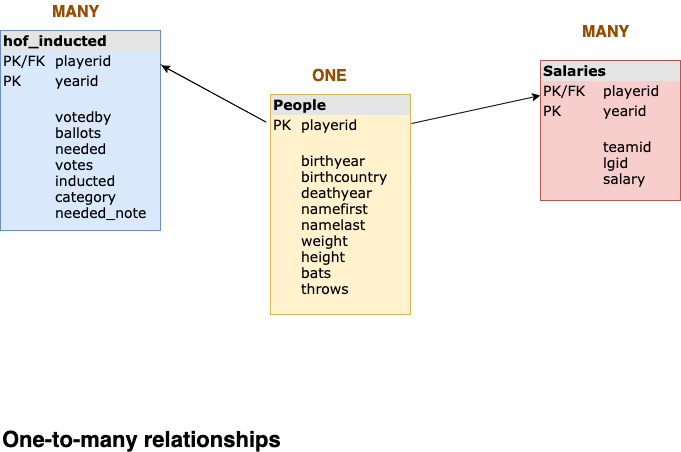

The diagram above was exported from draw.io. Its source (the exported page's mxGraphModel, read from the mxfile embedded in the PNG):
<mxGraphModel dx="1026" dy="548" grid="1" gridSize="10" guides="1" tooltips="1" connect="1" arrows="1" fold="1" page="1" pageScale="1" pageWidth="1100" pageHeight="850" background="#ffffff" math="0" shadow="0">
  <root>
    <mxCell id="0" />
    <mxCell id="1" parent="0" />
    <mxCell id="2ed32ef02a7f4228-1" value="&lt;div style=&quot;box-sizing: border-box ; width: 100% ; background: rgb(228 , 228 , 228) ; padding: 2px ; font-size: 14px&quot;&gt;&lt;b&gt;&lt;font style=&quot;font-size: 14px&quot;&gt;People&amp;nbsp;&lt;/font&gt;&lt;/b&gt;&lt;/div&gt;&lt;table style=&quot;width: 100% ; font-size: 14px&quot; cellpadding=&quot;2&quot; cellspacing=&quot;0&quot;&gt;&lt;tbody&gt;&lt;tr&gt;&lt;td&gt;PK&lt;/td&gt;&lt;td&gt;playerid&amp;nbsp;&lt;/td&gt;&lt;/tr&gt;&lt;tr&gt;&lt;td&gt;&lt;br&gt;&lt;/td&gt;&lt;td&gt;&lt;br&gt;birthyear&lt;br&gt;birthcountry&lt;br&gt;deathyear&lt;br&gt;namefirst&lt;br&gt;namelast&lt;br&gt;weight&lt;br&gt;height&lt;br&gt;bats&lt;br&gt;throws&lt;/td&gt;&lt;/tr&gt;&lt;tr&gt;&lt;td&gt;&lt;/td&gt;&lt;td&gt;&lt;br&gt;&lt;/td&gt;&lt;/tr&gt;&lt;/tbody&gt;&lt;/table&gt;" style="verticalAlign=top;align=left;overflow=fill;html=1;rounded=0;shadow=0;comic=0;labelBackgroundColor=none;strokeColor=#d6b656;strokeWidth=1;fillColor=#fff2cc;fontFamily=Verdana;fontSize=12;" parent="1" vertex="1">
      <mxGeometry x="300" y="120" width="140" height="220" as="geometry" />
    </mxCell>
    <mxCell id="2ed32ef02a7f4228-5" value="&lt;div style=&quot;box-sizing: border-box ; width: 100% ; background: rgb(228 , 228 , 228) ; padding: 2px ; font-size: 14px&quot;&gt;&lt;b&gt;&lt;font style=&quot;font-size: 14px&quot;&gt;Salaries&lt;/font&gt;&lt;/b&gt;&lt;/div&gt;&lt;table style=&quot;width: 100% ; font-size: 14px&quot; cellpadding=&quot;2&quot; cellspacing=&quot;0&quot;&gt;&lt;tbody&gt;&lt;tr&gt;&lt;td&gt;&lt;font style=&quot;font-size: 14px&quot;&gt;PK/FK&lt;/font&gt;&lt;/td&gt;&lt;td&gt;playerid&lt;/td&gt;&lt;/tr&gt;&lt;tr&gt;&lt;td&gt;&lt;font style=&quot;font-size: 14px&quot;&gt;PK&lt;/font&gt;&lt;/td&gt;&lt;td&gt;yearid&lt;/td&gt;&lt;/tr&gt;&lt;tr&gt;&lt;td&gt;&lt;/td&gt;&lt;td&gt;&lt;font style=&quot;font-size: 14px&quot;&gt;&lt;br&gt;teamid&lt;br&gt;lgid&lt;br&gt;salary&lt;/font&gt;&lt;/td&gt;&lt;/tr&gt;&lt;/tbody&gt;&lt;/table&gt;" style="verticalAlign=top;align=left;overflow=fill;html=1;rounded=0;shadow=0;comic=0;labelBackgroundColor=none;strokeColor=#b85450;strokeWidth=1;fillColor=#f8cecc;fontFamily=Verdana;fontSize=12;" parent="1" vertex="1">
      <mxGeometry x="570" y="86" width="140" height="140" as="geometry" />
    </mxCell>
    <mxCell id="sBohK7AOJjorKO-bqtFs-17" value="&lt;div style=&quot;box-sizing: border-box ; width: 100% ; background: rgb(228 , 228 , 228) ; padding: 2px ; font-size: 14px&quot;&gt;&lt;font style=&quot;font-size: 14px&quot;&gt;&lt;b&gt;hof_inducted&amp;nbsp;&lt;/b&gt;&lt;/font&gt;&lt;/div&gt;&lt;table style=&quot;width: 100% ; font-size: 14px&quot; cellpadding=&quot;2&quot; cellspacing=&quot;0&quot;&gt;&lt;tbody&gt;&lt;tr&gt;&lt;td&gt;PK/FK&lt;br&gt;&lt;/td&gt;&lt;td&gt;playerid&amp;nbsp;&lt;/td&gt;&lt;/tr&gt;&lt;tr&gt;&lt;td&gt;PK&lt;/td&gt;&lt;td&gt;&lt;font style=&quot;font-size: 14px&quot;&gt;yearid&lt;br&gt;&lt;/font&gt;&lt;/td&gt;&lt;/tr&gt;&lt;tr&gt;&lt;td&gt;&lt;font style=&quot;font-size: 14px&quot;&gt;&lt;br&gt;&amp;nbsp; &amp;nbsp;&amp;nbsp;&lt;/font&gt;&lt;/td&gt;&lt;td&gt;&lt;font style=&quot;font-size: 14px&quot;&gt;&lt;br&gt;votedby&lt;br&gt;ballots&lt;br&gt;needed&lt;br&gt;votes&lt;br&gt;inducted&lt;br&gt;category&lt;br&gt;needed_note&lt;/font&gt;&lt;/td&gt;&lt;/tr&gt;&lt;tr&gt;&lt;td&gt;&lt;font style=&quot;font-size: 14px&quot;&gt;&lt;br&gt;&lt;/font&gt;&lt;/td&gt;&lt;td&gt;&lt;font style=&quot;font-size: 14px&quot;&gt;&lt;br&gt;&lt;/font&gt;&lt;/td&gt;&lt;/tr&gt;&lt;/tbody&gt;&lt;/table&gt;" style="verticalAlign=top;align=left;overflow=fill;html=1;rounded=0;shadow=0;comic=0;labelBackgroundColor=none;strokeColor=#6c8ebf;strokeWidth=1;fillColor=#dae8fc;fontFamily=Verdana;fontSize=12;" parent="1" vertex="1">
      <mxGeometry x="30" y="56" width="160" height="200" as="geometry" />
    </mxCell>
    <mxCell id="sBohK7AOJjorKO-bqtFs-19" value="&lt;font color=&quot;#994c00&quot;&gt;&lt;span style=&quot;font-size: 16px&quot;&gt;&lt;b&gt;ONE&lt;/b&gt;&lt;/span&gt;&lt;/font&gt;" style="text;html=1;resizable=0;points=[];autosize=1;align=left;verticalAlign=top;spacingTop=-4;" parent="1" vertex="1">
      <mxGeometry x="340" y="90" width="50" height="20" as="geometry" />
    </mxCell>
    <mxCell id="sBohK7AOJjorKO-bqtFs-21" value="&lt;font color=&quot;#994c00&quot;&gt;&lt;span style=&quot;font-size: 16px&quot;&gt;&lt;b&gt;MANY&lt;/b&gt;&lt;/span&gt;&lt;/font&gt;" style="text;html=1;resizable=0;points=[];autosize=1;align=left;verticalAlign=top;spacingTop=-4;" parent="1" vertex="1">
      <mxGeometry x="80" y="26" width="60" height="20" as="geometry" />
    </mxCell>
    <mxCell id="sBohK7AOJjorKO-bqtFs-22" value="&lt;font color=&quot;#994c00&quot;&gt;&lt;span style=&quot;font-size: 16px&quot;&gt;&lt;b&gt;MANY&lt;/b&gt;&lt;/span&gt;&lt;/font&gt;" style="text;html=1;resizable=0;points=[];autosize=1;align=left;verticalAlign=top;spacingTop=-4;" parent="1" vertex="1">
      <mxGeometry x="610" y="46" width="60" height="20" as="geometry" />
    </mxCell>
    <mxCell id="sBohK7AOJjorKO-bqtFs-31" value="" style="endArrow=classic;html=1;exitX=1.007;exitY=0.132;exitDx=0;exitDy=0;exitPerimeter=0;entryX=0;entryY=0.25;entryDx=0;entryDy=0;" parent="1" source="2ed32ef02a7f4228-1" target="2ed32ef02a7f4228-5" edge="1">
      <mxGeometry width="50" height="50" relative="1" as="geometry">
        <mxPoint x="480" y="170" as="sourcePoint" />
        <mxPoint x="540" y="140" as="targetPoint" />
        <Array as="points" />
      </mxGeometry>
    </mxCell>
    <mxCell id="sBohK7AOJjorKO-bqtFs-36" value="" style="endArrow=classic;html=1;entryX=1.006;entryY=0.175;entryDx=0;entryDy=0;entryPerimeter=0;" parent="1" edge="1" target="sBohK7AOJjorKO-bqtFs-17">
      <mxGeometry width="50" height="50" relative="1" as="geometry">
        <mxPoint x="190" y="90" as="sourcePoint" />
        <mxPoint x="300" y="150" as="targetPoint" />
        <Array as="points">
          <mxPoint x="300" y="150" />
        </Array>
      </mxGeometry>
    </mxCell>
    <mxCell id="sBohK7AOJjorKO-bqtFs-37" value="&lt;b&gt;&lt;font style=&quot;font-size: 22px&quot;&gt;One-to-many relationships&amp;nbsp;&lt;/font&gt;&lt;/b&gt;" style="text;html=1;resizable=0;points=[];autosize=1;align=left;verticalAlign=top;spacingTop=-4;" parent="1" vertex="1">
      <mxGeometry x="30" y="450" width="300" height="20" as="geometry" />
    </mxCell>
  </root>
</mxGraphModel>